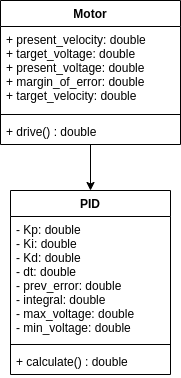

The diagram above was exported from draw.io. Its source (the exported page's mxGraphModel, read from the mxfile embedded in the PNG):
<mxGraphModel dx="1966" dy="1053" grid="1" gridSize="10" guides="1" tooltips="1" connect="1" arrows="1" fold="1" page="1" pageScale="1" pageWidth="827" pageHeight="1169" math="0" shadow="0">
  <root>
    <mxCell id="WIyWlLk6GJQsqaUBKTNV-0" />
    <mxCell id="WIyWlLk6GJQsqaUBKTNV-1" parent="WIyWlLk6GJQsqaUBKTNV-0" />
    <mxCell id="WN8PfLPJDs-b9f0byjWV-1" value="PID" style="swimlane;fontStyle=1;align=center;verticalAlign=top;childLayout=stackLayout;horizontal=1;startSize=26;horizontalStack=0;resizeParent=1;resizeParentMax=0;resizeLast=0;collapsible=1;marginBottom=0;hachureGap=4;pointerEvents=0;" parent="WIyWlLk6GJQsqaUBKTNV-1" vertex="1">
      <mxGeometry x="320" y="230" width="160" height="184" as="geometry" />
    </mxCell>
    <mxCell id="WN8PfLPJDs-b9f0byjWV-2" value="- Kp: double&#10;- Ki: double&#10;- Kd: double&#10;- dt: double&#10;- prev_error: double&#10;- integral: double&#10;- max_voltage: double&#10;- min_voltage: double" style="text;strokeColor=none;fillColor=none;align=left;verticalAlign=top;spacingLeft=4;spacingRight=4;overflow=hidden;rotatable=0;points=[[0,0.5],[1,0.5]];portConstraint=eastwest;" parent="WN8PfLPJDs-b9f0byjWV-1" vertex="1">
      <mxGeometry y="26" width="160" height="124" as="geometry" />
    </mxCell>
    <mxCell id="WN8PfLPJDs-b9f0byjWV-3" value="" style="line;strokeWidth=1;fillColor=none;align=left;verticalAlign=middle;spacingTop=-1;spacingLeft=3;spacingRight=3;rotatable=0;labelPosition=right;points=[];portConstraint=eastwest;" parent="WN8PfLPJDs-b9f0byjWV-1" vertex="1">
      <mxGeometry y="150" width="160" height="8" as="geometry" />
    </mxCell>
    <mxCell id="WN8PfLPJDs-b9f0byjWV-4" value="+ calculate() : double" style="text;strokeColor=none;fillColor=none;align=left;verticalAlign=top;spacingLeft=4;spacingRight=4;overflow=hidden;rotatable=0;points=[[0,0.5],[1,0.5]];portConstraint=eastwest;" parent="WN8PfLPJDs-b9f0byjWV-1" vertex="1">
      <mxGeometry y="158" width="160" height="26" as="geometry" />
    </mxCell>
    <mxCell id="YKjXSoUAMonlo215ghIJ-0" style="edgeStyle=orthogonalEdgeStyle;rounded=0;orthogonalLoop=1;jettySize=auto;html=1;entryX=0.5;entryY=0;entryDx=0;entryDy=0;" parent="WIyWlLk6GJQsqaUBKTNV-1" source="WN8PfLPJDs-b9f0byjWV-5" target="WN8PfLPJDs-b9f0byjWV-1" edge="1">
      <mxGeometry relative="1" as="geometry" />
    </mxCell>
    <mxCell id="WN8PfLPJDs-b9f0byjWV-5" value="Motor" style="swimlane;fontStyle=1;align=center;verticalAlign=top;childLayout=stackLayout;horizontal=1;startSize=26;horizontalStack=0;resizeParent=1;resizeParentMax=0;resizeLast=0;collapsible=1;marginBottom=0;hachureGap=4;pointerEvents=0;" parent="WIyWlLk6GJQsqaUBKTNV-1" vertex="1">
      <mxGeometry x="310" y="40" width="180" height="144" as="geometry" />
    </mxCell>
    <mxCell id="WN8PfLPJDs-b9f0byjWV-6" value="+ present_velocity: double &#10;        + target_voltage: double&#10;        + present_voltage: double&#10;                + margin_of_error: double&#10;+ target_velocity: double&#10;      &#10;        &#10;" style="text;strokeColor=none;fillColor=none;align=left;verticalAlign=top;spacingLeft=4;spacingRight=4;overflow=hidden;rotatable=0;points=[[0,0.5],[1,0.5]];portConstraint=eastwest;" parent="WN8PfLPJDs-b9f0byjWV-5" vertex="1">
      <mxGeometry y="26" width="180" height="84" as="geometry" />
    </mxCell>
    <mxCell id="WN8PfLPJDs-b9f0byjWV-7" value="" style="line;strokeWidth=1;fillColor=none;align=left;verticalAlign=middle;spacingTop=-1;spacingLeft=3;spacingRight=3;rotatable=0;labelPosition=right;points=[];portConstraint=eastwest;" parent="WN8PfLPJDs-b9f0byjWV-5" vertex="1">
      <mxGeometry y="110" width="180" height="8" as="geometry" />
    </mxCell>
    <mxCell id="WN8PfLPJDs-b9f0byjWV-8" value="+ drive() : double" style="text;strokeColor=none;fillColor=none;align=left;verticalAlign=top;spacingLeft=4;spacingRight=4;overflow=hidden;rotatable=0;points=[[0,0.5],[1,0.5]];portConstraint=eastwest;" parent="WN8PfLPJDs-b9f0byjWV-5" vertex="1">
      <mxGeometry y="118" width="180" height="26" as="geometry" />
    </mxCell>
  </root>
</mxGraphModel>